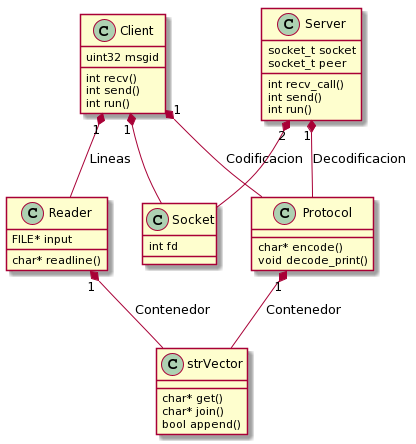

The diagram above was rendered by PlantUML. Its source (embedded in the PNG):
@startuml
Client "1" *-- Reader : Lineas

Protocol "1" *-- strVector : Contenedor


Client "1" *-- Socket

Server "2" *-- Socket

Client "1" *-- Protocol : Codificacion

Server "1" *-- Protocol : Decodificacion

Reader "1" *-- strVector : Contenedor

class Client {
  uint32 msgid
  int recv()
  int send()
  int run()
}

class Server {
  socket_t socket
  socket_t peer
  int recv_call()
  int send()
  int run()
}

class Socket {
  int fd
}

class Reader {
  FILE* input
  char* readline()
}

class Protocol {
  char* encode()
  void decode_print()
}


class strVector {
  char* get()
  char* join()
  bool append()
}
@enduml